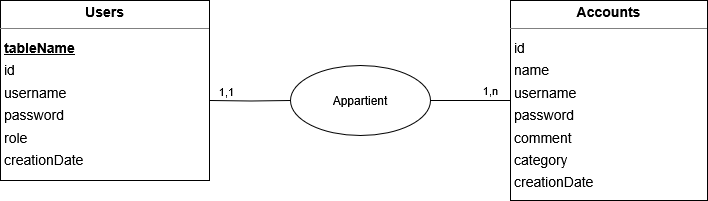

The diagram above was exported from draw.io. Its source (the exported page's mxGraphModel, read from the mxfile embedded in the PNG):
<mxGraphModel dx="840" dy="424" grid="1" gridSize="10" guides="1" tooltips="1" connect="1" arrows="1" fold="1" page="1" pageScale="1" pageWidth="850" pageHeight="1100" math="0" shadow="0" extFonts="Permanent Marker^https://fonts.googleapis.com/css?family=Permanent+Marker">
  <root>
    <mxCell id="0" />
    <mxCell id="1" parent="0" />
    <mxCell id="97YL2-H04d48mIHPpCxj-13" style="edgeStyle=orthogonalEdgeStyle;rounded=0;orthogonalLoop=1;jettySize=auto;html=1;exitX=1;exitY=0.5;exitDx=0;exitDy=0;entryX=0;entryY=0.5;entryDx=0;entryDy=0;endArrow=none;startFill=0;" edge="1" parent="1" source="97YL2-H04d48mIHPpCxj-9" target="97YL2-H04d48mIHPpCxj-10">
      <mxGeometry relative="1" as="geometry" />
    </mxCell>
    <mxCell id="97YL2-H04d48mIHPpCxj-17" value="1,n" style="edgeLabel;html=1;align=center;verticalAlign=middle;resizable=0;points=[];" vertex="1" connectable="0" parent="97YL2-H04d48mIHPpCxj-13">
      <mxGeometry x="-0.2878" y="1" relative="1" as="geometry">
        <mxPoint x="31" y="-9" as="offset" />
      </mxGeometry>
    </mxCell>
    <mxCell id="97YL2-H04d48mIHPpCxj-9" value="Appartient" style="ellipse;whiteSpace=wrap;html=1;" vertex="1" parent="1">
      <mxGeometry x="630" y="385" width="140" height="70" as="geometry" />
    </mxCell>
    <mxCell id="97YL2-H04d48mIHPpCxj-10" value="&lt;p style=&quot;margin:0px;margin-top:4px;text-align:center;&quot;&gt;&lt;b&gt;Accounts&lt;/b&gt;&lt;/p&gt;&lt;hr size=&quot;1&quot;&gt;&lt;p style=&quot;margin:0 0 0 4px;line-height:1.6;&quot;&gt;id&lt;/p&gt;&lt;p style=&quot;margin:0 0 0 4px;line-height:1.6;&quot;&gt;name&lt;br&gt;username&lt;br&gt;password&lt;br&gt;comment&lt;/p&gt;&lt;p style=&quot;margin:0 0 0 4px;line-height:1.6;&quot;&gt;category&lt;/p&gt;&lt;p style=&quot;margin:0 0 0 4px;line-height:1.6;&quot;&gt;creationDate&lt;/p&gt;" style="verticalAlign=top;align=left;overflow=fill;fontSize=14;fontFamily=Helvetica;html=1;rounded=0;shadow=0;comic=0;labelBackgroundColor=none;strokeWidth=1;" vertex="1" parent="1">
      <mxGeometry x="850" y="320" width="197" height="200" as="geometry" />
    </mxCell>
    <mxCell id="97YL2-H04d48mIHPpCxj-12" style="edgeStyle=orthogonalEdgeStyle;rounded=0;orthogonalLoop=1;jettySize=auto;html=1;entryX=0;entryY=0.5;entryDx=0;entryDy=0;endArrow=none;startFill=0;" edge="1" parent="1" target="97YL2-H04d48mIHPpCxj-9">
      <mxGeometry relative="1" as="geometry">
        <mxPoint x="550" y="420" as="sourcePoint" />
      </mxGeometry>
    </mxCell>
    <mxCell id="97YL2-H04d48mIHPpCxj-16" value="&lt;div&gt;1,1&lt;/div&gt;" style="edgeLabel;html=1;align=center;verticalAlign=middle;resizable=0;points=[];" vertex="1" connectable="0" parent="97YL2-H04d48mIHPpCxj-12">
      <mxGeometry x="-0.601" relative="1" as="geometry">
        <mxPoint y="-10" as="offset" />
      </mxGeometry>
    </mxCell>
    <mxCell id="97YL2-H04d48mIHPpCxj-11" value="&lt;p style=&quot;margin:0px;margin-top:4px;text-align:center;&quot;&gt;&lt;b&gt;Users&lt;/b&gt;&lt;/p&gt;&lt;hr size=&quot;1&quot;&gt;&lt;p style=&quot;margin:0 0 0 4px;line-height:1.6;&quot;&gt;&lt;b&gt;&lt;u&gt;tableName&lt;/u&gt;&lt;/b&gt;&lt;/p&gt;&lt;p style=&quot;margin:0 0 0 4px;line-height:1.6;&quot;&gt;id&lt;br&gt;username&lt;br&gt;password&lt;/p&gt;&lt;p style=&quot;margin:0 0 0 4px;line-height:1.6;&quot;&gt;role&lt;/p&gt;&lt;p style=&quot;margin:0 0 0 4px;line-height:1.6;&quot;&gt;creationDate&lt;/p&gt;" style="verticalAlign=top;align=left;overflow=fill;fontSize=14;fontFamily=Helvetica;html=1;rounded=0;shadow=0;comic=0;labelBackgroundColor=none;strokeWidth=1;" vertex="1" parent="1">
      <mxGeometry x="340" y="320" width="209" height="180" as="geometry" />
    </mxCell>
  </root>
</mxGraphModel>